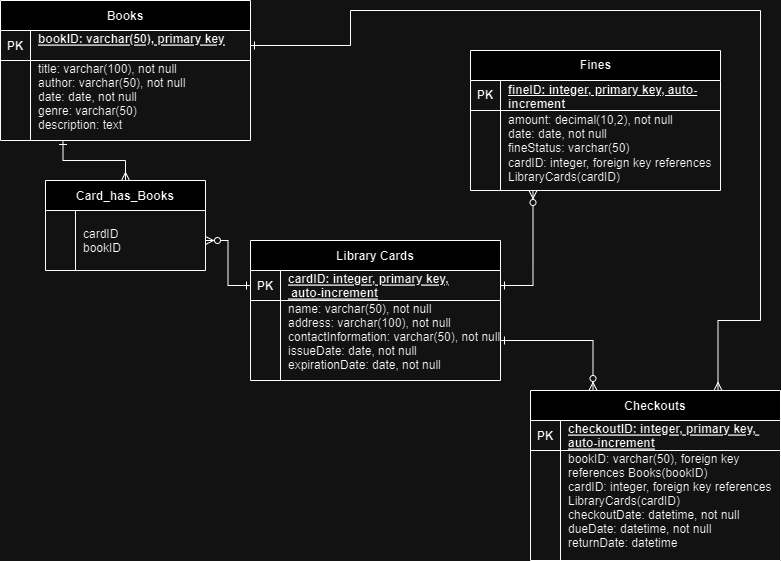

The diagram above was exported from draw.io. Its source (the exported page's mxGraphModel, read from the mxfile embedded in the PNG):
<mxGraphModel dx="1050" dy="630" grid="1" gridSize="10" guides="1" tooltips="1" connect="1" arrows="1" fold="1" page="1" pageScale="1" pageWidth="850" pageHeight="1100" math="0" shadow="0" extFonts="Permanent Marker^https://fonts.googleapis.com/css?family=Permanent+Marker">
  <root>
    <mxCell id="0" />
    <mxCell id="1" parent="0" />
    <mxCell id="wh14Q-JxePHGWPeWT_E5-39" style="edgeStyle=orthogonalEdgeStyle;rounded=0;orthogonalLoop=1;jettySize=auto;html=1;exitX=0.25;exitY=1;exitDx=0;exitDy=0;entryX=0.5;entryY=0;entryDx=0;entryDy=0;startArrow=ERone;startFill=0;endArrow=ERmany;endFill=0;" parent="1" source="C-vyLk0tnHw3VtMMgP7b-2" target="wh14Q-JxePHGWPeWT_E5-31" edge="1">
      <mxGeometry relative="1" as="geometry" />
    </mxCell>
    <mxCell id="C-vyLk0tnHw3VtMMgP7b-2" value="Books" style="shape=table;startSize=30;container=1;collapsible=1;childLayout=tableLayout;fixedRows=1;rowLines=0;fontStyle=1;align=center;resizeLast=1;" parent="1" vertex="1">
      <mxGeometry x="30" y="10" width="250" height="140" as="geometry" />
    </mxCell>
    <mxCell id="C-vyLk0tnHw3VtMMgP7b-3" value="" style="shape=partialRectangle;collapsible=0;dropTarget=0;pointerEvents=0;fillColor=none;points=[[0,0.5],[1,0.5]];portConstraint=eastwest;top=0;left=0;right=0;bottom=1;" parent="C-vyLk0tnHw3VtMMgP7b-2" vertex="1">
      <mxGeometry y="30" width="250" height="30" as="geometry" />
    </mxCell>
    <mxCell id="C-vyLk0tnHw3VtMMgP7b-4" value="PK" style="shape=partialRectangle;overflow=hidden;connectable=0;fillColor=none;top=0;left=0;bottom=0;right=0;fontStyle=1;" parent="C-vyLk0tnHw3VtMMgP7b-3" vertex="1">
      <mxGeometry width="30" height="30" as="geometry">
        <mxRectangle width="30" height="30" as="alternateBounds" />
      </mxGeometry>
    </mxCell>
    <mxCell id="C-vyLk0tnHw3VtMMgP7b-5" value="bookID: varchar(50), primary key&#10;" style="shape=partialRectangle;overflow=hidden;connectable=0;fillColor=none;top=0;left=0;bottom=0;right=0;align=left;spacingLeft=6;fontStyle=5;" parent="C-vyLk0tnHw3VtMMgP7b-3" vertex="1">
      <mxGeometry x="30" width="220" height="30" as="geometry">
        <mxRectangle width="220" height="30" as="alternateBounds" />
      </mxGeometry>
    </mxCell>
    <mxCell id="C-vyLk0tnHw3VtMMgP7b-9" value="" style="shape=partialRectangle;collapsible=0;dropTarget=0;pointerEvents=0;fillColor=none;points=[[0,0.5],[1,0.5]];portConstraint=eastwest;top=0;left=0;right=0;bottom=0;" parent="C-vyLk0tnHw3VtMMgP7b-2" vertex="1">
      <mxGeometry y="60" width="250" height="80" as="geometry" />
    </mxCell>
    <mxCell id="C-vyLk0tnHw3VtMMgP7b-10" value="" style="shape=partialRectangle;overflow=hidden;connectable=0;fillColor=none;top=0;left=0;bottom=0;right=0;" parent="C-vyLk0tnHw3VtMMgP7b-9" vertex="1">
      <mxGeometry width="30" height="80" as="geometry">
        <mxRectangle width="30" height="80" as="alternateBounds" />
      </mxGeometry>
    </mxCell>
    <mxCell id="C-vyLk0tnHw3VtMMgP7b-11" value="title: varchar(100), not null&#10;author: varchar(50), not null&#10;date: date, not null&#10;genre: varchar(50)&#10;description: text&#10;" style="shape=partialRectangle;overflow=hidden;connectable=0;fillColor=none;top=0;left=0;bottom=0;right=0;align=left;spacingLeft=6;" parent="C-vyLk0tnHw3VtMMgP7b-9" vertex="1">
      <mxGeometry x="30" width="220" height="80" as="geometry">
        <mxRectangle width="220" height="80" as="alternateBounds" />
      </mxGeometry>
    </mxCell>
    <mxCell id="vGjgKkn8vT5vHK9wAvSL-150" style="edgeStyle=orthogonalEdgeStyle;rounded=0;orthogonalLoop=1;jettySize=auto;html=1;exitX=0.25;exitY=1;exitDx=0;exitDy=0;entryX=1;entryY=0.5;entryDx=0;entryDy=0;startArrow=ERzeroToMany;startFill=0;endArrow=ERone;endFill=0;" parent="1" source="uanNIpmKfV_rzV-M4fwF-25" target="vGjgKkn8vT5vHK9wAvSL-136" edge="1">
      <mxGeometry relative="1" as="geometry" />
    </mxCell>
    <mxCell id="uanNIpmKfV_rzV-M4fwF-25" value="Fines" style="shape=table;startSize=30;container=1;collapsible=1;childLayout=tableLayout;fixedRows=1;rowLines=0;fontStyle=1;align=center;resizeLast=1;html=1;" parent="1" vertex="1">
      <mxGeometry x="500" y="60" width="250" height="140" as="geometry" />
    </mxCell>
    <mxCell id="uanNIpmKfV_rzV-M4fwF-26" value="" style="shape=tableRow;horizontal=0;startSize=0;swimlaneHead=0;swimlaneBody=0;fillColor=none;collapsible=0;dropTarget=0;points=[[0,0.5],[1,0.5]];portConstraint=eastwest;top=0;left=0;right=0;bottom=1;" parent="uanNIpmKfV_rzV-M4fwF-25" vertex="1">
      <mxGeometry y="30" width="250" height="30" as="geometry" />
    </mxCell>
    <mxCell id="uanNIpmKfV_rzV-M4fwF-27" value="PK" style="shape=partialRectangle;connectable=0;fillColor=none;top=0;left=0;bottom=0;right=0;fontStyle=1;overflow=hidden;whiteSpace=wrap;html=1;" parent="uanNIpmKfV_rzV-M4fwF-26" vertex="1">
      <mxGeometry width="30" height="30" as="geometry">
        <mxRectangle width="30" height="30" as="alternateBounds" />
      </mxGeometry>
    </mxCell>
    <mxCell id="uanNIpmKfV_rzV-M4fwF-28" value="&lt;div&gt;fineID: integer, primary key, auto-increment&lt;/div&gt;&lt;div&gt;&lt;br&gt;&lt;/div&gt;" style="shape=partialRectangle;connectable=0;fillColor=none;top=0;left=0;bottom=0;right=0;align=left;spacingLeft=6;fontStyle=5;overflow=hidden;whiteSpace=wrap;html=1;" parent="uanNIpmKfV_rzV-M4fwF-26" vertex="1">
      <mxGeometry x="30" width="220" height="30" as="geometry">
        <mxRectangle width="220" height="30" as="alternateBounds" />
      </mxGeometry>
    </mxCell>
    <mxCell id="uanNIpmKfV_rzV-M4fwF-29" value="" style="shape=tableRow;horizontal=0;startSize=0;swimlaneHead=0;swimlaneBody=0;fillColor=none;collapsible=0;dropTarget=0;points=[[0,0.5],[1,0.5]];portConstraint=eastwest;top=0;left=0;right=0;bottom=0;" parent="uanNIpmKfV_rzV-M4fwF-25" vertex="1">
      <mxGeometry y="60" width="250" height="80" as="geometry" />
    </mxCell>
    <mxCell id="uanNIpmKfV_rzV-M4fwF-30" value="" style="shape=partialRectangle;connectable=0;fillColor=none;top=0;left=0;bottom=0;right=0;editable=1;overflow=hidden;whiteSpace=wrap;html=1;" parent="uanNIpmKfV_rzV-M4fwF-29" vertex="1">
      <mxGeometry width="30" height="80" as="geometry">
        <mxRectangle width="30" height="80" as="alternateBounds" />
      </mxGeometry>
    </mxCell>
    <mxCell id="uanNIpmKfV_rzV-M4fwF-31" value="&lt;div&gt;&lt;div&gt;&lt;div&gt;amount: decimal(10,2), not null&lt;/div&gt;&lt;div&gt;date: date, not null&lt;/div&gt;&lt;div&gt;fineStatus: varchar(50)&lt;/div&gt;&lt;div&gt;cardID: integer, foreign key references&lt;/div&gt;&lt;div&gt;LibraryCards(cardID)&lt;/div&gt;&lt;div&gt;&lt;br&gt;&lt;/div&gt;&lt;/div&gt;&lt;/div&gt;" style="shape=partialRectangle;connectable=0;fillColor=none;top=0;left=0;bottom=0;right=0;align=left;spacingLeft=6;overflow=hidden;whiteSpace=wrap;html=1;" parent="uanNIpmKfV_rzV-M4fwF-29" vertex="1">
      <mxGeometry x="30" width="220" height="80" as="geometry">
        <mxRectangle width="220" height="80" as="alternateBounds" />
      </mxGeometry>
    </mxCell>
    <mxCell id="uanNIpmKfV_rzV-M4fwF-39" value="Checkouts" style="shape=table;startSize=30;container=1;collapsible=1;childLayout=tableLayout;fixedRows=1;rowLines=0;fontStyle=1;align=center;resizeLast=1;" parent="1" vertex="1">
      <mxGeometry x="560" y="400" width="250" height="170" as="geometry" />
    </mxCell>
    <mxCell id="uanNIpmKfV_rzV-M4fwF-40" value="" style="shape=partialRectangle;collapsible=0;dropTarget=0;pointerEvents=0;fillColor=none;points=[[0,0.5],[1,0.5]];portConstraint=eastwest;top=0;left=0;right=0;bottom=1;" parent="uanNIpmKfV_rzV-M4fwF-39" vertex="1">
      <mxGeometry y="30" width="250" height="30" as="geometry" />
    </mxCell>
    <mxCell id="uanNIpmKfV_rzV-M4fwF-41" value="PK" style="shape=partialRectangle;overflow=hidden;connectable=0;fillColor=none;top=0;left=0;bottom=0;right=0;fontStyle=1;" parent="uanNIpmKfV_rzV-M4fwF-40" vertex="1">
      <mxGeometry width="30" height="30" as="geometry">
        <mxRectangle width="30" height="30" as="alternateBounds" />
      </mxGeometry>
    </mxCell>
    <mxCell id="uanNIpmKfV_rzV-M4fwF-42" value="checkoutID: integer, primary key, &#10;auto-increment&#10;" style="shape=partialRectangle;overflow=hidden;connectable=0;fillColor=none;top=0;left=0;bottom=0;right=0;align=left;spacingLeft=6;fontStyle=5;" parent="uanNIpmKfV_rzV-M4fwF-40" vertex="1">
      <mxGeometry x="30" width="220" height="30" as="geometry">
        <mxRectangle width="220" height="30" as="alternateBounds" />
      </mxGeometry>
    </mxCell>
    <mxCell id="uanNIpmKfV_rzV-M4fwF-43" value="" style="shape=partialRectangle;collapsible=0;dropTarget=0;pointerEvents=0;fillColor=none;points=[[0,0.5],[1,0.5]];portConstraint=eastwest;top=0;left=0;right=0;bottom=0;" parent="uanNIpmKfV_rzV-M4fwF-39" vertex="1">
      <mxGeometry y="60" width="250" height="110" as="geometry" />
    </mxCell>
    <mxCell id="uanNIpmKfV_rzV-M4fwF-44" value="" style="shape=partialRectangle;overflow=hidden;connectable=0;fillColor=none;top=0;left=0;bottom=0;right=0;" parent="uanNIpmKfV_rzV-M4fwF-43" vertex="1">
      <mxGeometry width="30" height="110" as="geometry">
        <mxRectangle width="30" height="110" as="alternateBounds" />
      </mxGeometry>
    </mxCell>
    <mxCell id="uanNIpmKfV_rzV-M4fwF-45" value="bookID: varchar(50), foreign key &#10;references Books(bookID)&#10;cardID: integer, foreign key references &#10;LibraryCards(cardID)&#10;checkoutDate: datetime, not null&#10;dueDate: datetime, not null&#10;returnDate: datetime&#10;" style="shape=partialRectangle;overflow=hidden;connectable=0;fillColor=none;top=0;left=0;bottom=0;right=0;align=left;spacingLeft=6;" parent="uanNIpmKfV_rzV-M4fwF-43" vertex="1">
      <mxGeometry x="30" width="220" height="110" as="geometry">
        <mxRectangle width="220" height="110" as="alternateBounds" />
      </mxGeometry>
    </mxCell>
    <mxCell id="vGjgKkn8vT5vHK9wAvSL-135" value="Library Cards" style="shape=table;startSize=30;container=1;collapsible=1;childLayout=tableLayout;fixedRows=1;rowLines=0;fontStyle=1;align=center;resizeLast=1;" parent="1" vertex="1">
      <mxGeometry x="280" y="250" width="250" height="140" as="geometry" />
    </mxCell>
    <mxCell id="vGjgKkn8vT5vHK9wAvSL-136" value="" style="shape=partialRectangle;collapsible=0;dropTarget=0;pointerEvents=0;fillColor=none;points=[[0,0.5],[1,0.5]];portConstraint=eastwest;top=0;left=0;right=0;bottom=1;" parent="vGjgKkn8vT5vHK9wAvSL-135" vertex="1">
      <mxGeometry y="30" width="250" height="30" as="geometry" />
    </mxCell>
    <mxCell id="vGjgKkn8vT5vHK9wAvSL-137" value="PK" style="shape=partialRectangle;overflow=hidden;connectable=0;fillColor=none;top=0;left=0;bottom=0;right=0;fontStyle=1;" parent="vGjgKkn8vT5vHK9wAvSL-136" vertex="1">
      <mxGeometry width="30" height="30" as="geometry">
        <mxRectangle width="30" height="30" as="alternateBounds" />
      </mxGeometry>
    </mxCell>
    <mxCell id="vGjgKkn8vT5vHK9wAvSL-138" value="cardID: integer, primary key,&#10; auto-increment&#10;" style="shape=partialRectangle;overflow=hidden;connectable=0;fillColor=none;top=0;left=0;bottom=0;right=0;align=left;spacingLeft=6;fontStyle=5;" parent="vGjgKkn8vT5vHK9wAvSL-136" vertex="1">
      <mxGeometry x="30" width="220" height="30" as="geometry">
        <mxRectangle width="220" height="30" as="alternateBounds" />
      </mxGeometry>
    </mxCell>
    <mxCell id="vGjgKkn8vT5vHK9wAvSL-139" value="" style="shape=partialRectangle;collapsible=0;dropTarget=0;pointerEvents=0;fillColor=none;points=[[0,0.5],[1,0.5]];portConstraint=eastwest;top=0;left=0;right=0;bottom=0;" parent="vGjgKkn8vT5vHK9wAvSL-135" vertex="1">
      <mxGeometry y="60" width="250" height="80" as="geometry" />
    </mxCell>
    <mxCell id="vGjgKkn8vT5vHK9wAvSL-140" value="" style="shape=partialRectangle;overflow=hidden;connectable=0;fillColor=none;top=0;left=0;bottom=0;right=0;" parent="vGjgKkn8vT5vHK9wAvSL-139" vertex="1">
      <mxGeometry width="30" height="80" as="geometry">
        <mxRectangle width="30" height="80" as="alternateBounds" />
      </mxGeometry>
    </mxCell>
    <mxCell id="vGjgKkn8vT5vHK9wAvSL-141" value="name: varchar(50), not null&#10;address: varchar(100), not null&#10;contactInformation: varchar(50), not null&#10;issueDate: date, not null&#10;expirationDate: date, not null&#10;" style="shape=partialRectangle;overflow=hidden;connectable=0;fillColor=none;top=0;left=0;bottom=0;right=0;align=left;spacingLeft=6;" parent="vGjgKkn8vT5vHK9wAvSL-139" vertex="1">
      <mxGeometry x="30" width="220" height="80" as="geometry">
        <mxRectangle width="220" height="80" as="alternateBounds" />
      </mxGeometry>
    </mxCell>
    <mxCell id="vGjgKkn8vT5vHK9wAvSL-151" style="edgeStyle=orthogonalEdgeStyle;rounded=0;orthogonalLoop=1;jettySize=auto;html=1;exitX=1;exitY=0.5;exitDx=0;exitDy=0;entryX=0.25;entryY=0;entryDx=0;entryDy=0;startArrow=ERone;startFill=0;endArrow=ERzeroToMany;endFill=0;" parent="1" source="vGjgKkn8vT5vHK9wAvSL-139" target="uanNIpmKfV_rzV-M4fwF-39" edge="1">
      <mxGeometry relative="1" as="geometry" />
    </mxCell>
    <mxCell id="vGjgKkn8vT5vHK9wAvSL-152" style="edgeStyle=orthogonalEdgeStyle;rounded=0;orthogonalLoop=1;jettySize=auto;html=1;exitX=1;exitY=0.5;exitDx=0;exitDy=0;entryX=0.75;entryY=0;entryDx=0;entryDy=0;startArrow=ERone;startFill=0;endArrow=ERmany;endFill=0;" parent="1" source="C-vyLk0tnHw3VtMMgP7b-3" target="uanNIpmKfV_rzV-M4fwF-39" edge="1">
      <mxGeometry relative="1" as="geometry">
        <Array as="points">
          <mxPoint x="380" y="55" />
          <mxPoint x="380" y="20" />
          <mxPoint x="790" y="20" />
          <mxPoint x="790" y="330" />
          <mxPoint x="748" y="330" />
        </Array>
      </mxGeometry>
    </mxCell>
    <mxCell id="wh14Q-JxePHGWPeWT_E5-31" value="Card_has_Books" style="shape=table;startSize=30;container=1;collapsible=1;childLayout=tableLayout;fixedRows=1;rowLines=0;fontStyle=1;align=center;resizeLast=1;" parent="1" vertex="1">
      <mxGeometry x="75" y="190" width="160" height="90" as="geometry" />
    </mxCell>
    <mxCell id="wh14Q-JxePHGWPeWT_E5-35" value="" style="shape=partialRectangle;collapsible=0;dropTarget=0;pointerEvents=0;fillColor=none;points=[[0,0.5],[1,0.5]];portConstraint=eastwest;top=0;left=0;right=0;bottom=0;" parent="wh14Q-JxePHGWPeWT_E5-31" vertex="1">
      <mxGeometry y="30" width="160" height="60" as="geometry" />
    </mxCell>
    <mxCell id="wh14Q-JxePHGWPeWT_E5-36" value="" style="shape=partialRectangle;overflow=hidden;connectable=0;fillColor=none;top=0;left=0;bottom=0;right=0;" parent="wh14Q-JxePHGWPeWT_E5-35" vertex="1">
      <mxGeometry width="30" height="60" as="geometry">
        <mxRectangle width="30" height="60" as="alternateBounds" />
      </mxGeometry>
    </mxCell>
    <mxCell id="wh14Q-JxePHGWPeWT_E5-37" value="cardID&#10;bookID" style="shape=partialRectangle;overflow=hidden;connectable=0;fillColor=none;top=0;left=0;bottom=0;right=0;align=left;spacingLeft=6;" parent="wh14Q-JxePHGWPeWT_E5-35" vertex="1">
      <mxGeometry x="30" width="130" height="60" as="geometry">
        <mxRectangle width="130" height="60" as="alternateBounds" />
      </mxGeometry>
    </mxCell>
    <mxCell id="wh14Q-JxePHGWPeWT_E5-38" style="edgeStyle=orthogonalEdgeStyle;rounded=0;orthogonalLoop=1;jettySize=auto;html=1;exitX=0;exitY=0.5;exitDx=0;exitDy=0;entryX=1;entryY=0.5;entryDx=0;entryDy=0;startArrow=ERone;startFill=0;endArrow=ERzeroToMany;endFill=0;" parent="1" source="vGjgKkn8vT5vHK9wAvSL-136" target="wh14Q-JxePHGWPeWT_E5-35" edge="1">
      <mxGeometry relative="1" as="geometry" />
    </mxCell>
  </root>
</mxGraphModel>